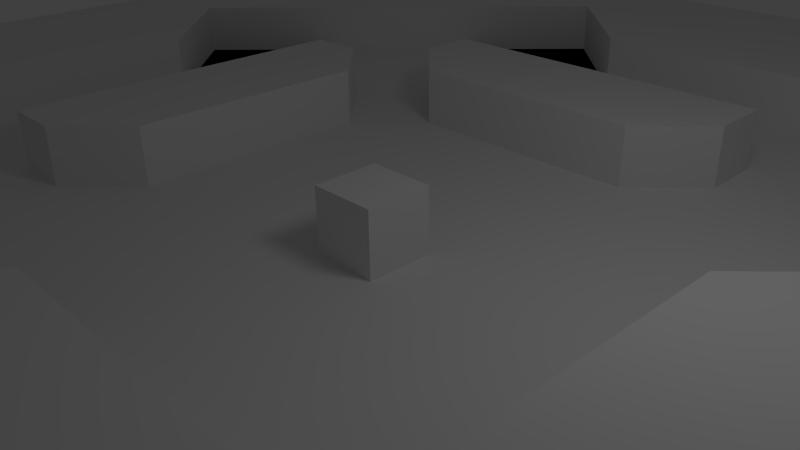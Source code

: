 # Source: obstacles_01_walls.blend  (saved by Blender 2.70.2; exported with 4.5.12 LTS)
import bpy
from mathutils import Matrix  # noqa: F401  (used for matrix-valued properties, if any)

bpy.ops.wm.read_factory_settings(use_empty=True)
scene = bpy.context.scene
scene.name = 'Scene'

# ---- collections
col_collection_1 = bpy.data.collections.new('Collection 1'); scene.collection.children.link(col_collection_1)

# ---- world
world_world = bpy.data.worlds.new('World'); scene.world = world_world
world_world.color = (0.05088, 0.05088, 0.05088)
world_world.use_sun_shadow = False
world_world.sun_shadow_jitter_overblur = 0.0
world_world.cycles.sampling_method = 'MANUAL'
world_world.cycles.sample_map_resolution = 256

# ---- cameras
cam_camera = bpy.data.cameras.new('Camera')
cam_camera.clip_end = 100.0
cam_camera.lens = 35.0
cam_camera.sensor_width = 32.0
cam_camera.sensor_height = 18.0
cam_camera.ortho_scale = 7.314
cam_camera.dof.focus_distance = 0.0
cam_camera.dof.aperture_fstop = 128.0

# ---- lights
light_lamp = bpy.data.lights.new('Lamp', 'POINT')
light_lamp.transmission_factor = 0.0
light_lamp.cutoff_distance = 30.0
light_lamp.energy = 100.0
light_lamp.shadow_buffer_clip_start = 1.001
light_lamp.shadow_soft_size = 1.0
light_lamp.shadow_maximum_resolution = 0.006
light_lamp.use_absolute_resolution = True
light_lamp.cycles.use_multiple_importance_sampling = False

# ---- meshes
me_grid = bpy.data.meshes.new('Grid')
me_grid.from_pydata([(-12.0, -12.0, 0.0), (-10.0, -12.0, 0.0), (-8.0, -12.0, 0.0), (-6.0, -12.0, 0.0), (-4.0, -12.0, 0.0), (-2.0, -12.0, 0.0), (3.576e-07, -12.0, 0.0), (2.0, -12.0, 0.0), (4.0, -12.0, 0.0), (6.0, -12.0, 0.0), (8.0, -12.0, 0.0), (10.0, -12.0, 0.0), (12.0, -12.0, 0.0), (-12.0, -10.0, 0.0), (-10.0, -10.0, 0.0), (-8.0, -10.0, 0.0), (-6.0, -10.0, 0.0), (-4.0, -10.0, 0.0), (-2.0, -10.0, 0.0), (3.576e-07, -10.0, 0.0), (2.0, -10.0, 0.0), (4.0, -10.0, 0.0), (6.0, -10.0, 0.0), (8.0, -10.0, 0.0), (10.0, -10.0, 0.0), (12.0, -10.0, 0.0), (-12.0, -8.0, 0.0), (-10.0, -8.0, 0.0), (-8.0, -8.0, 0.0), (-6.0, -8.0, 0.0), (-4.0, -8.0, 0.0), (-2.0, -8.0, 0.0), (3.576e-07, -8.0, 0.0), (2.0, -8.0, 0.0), (4.0, -8.0, 0.0), (6.0, -8.0, 0.0), (8.0, -8.0, 0.0), (10.0, -8.0, 0.0), (12.0, -8.0, 0.0), (-12.0, -6.0, 0.0), (-10.0, -6.0, 0.0), (-8.0, -6.0, 0.0), (8.0, -6.0, 0.0), (10.0, -6.0, 0.0), (12.0, -6.0, 0.0), (-12.0, -4.0, 0.0), (-10.0, -4.0, 0.0), (-8.0, -4.0, 0.0), (8.0, -4.0, 0.0), (10.0, -4.0, 0.0), (12.0, -4.0, 0.0), (-12.0, -2.0, 0.0), (-10.0, -2.0, 0.0), (-8.0, -2.0, 0.0), (8.0, -2.0, 0.0), (10.0, -2.0, 0.0), (12.0, -2.0, 0.0), (-12.0, 3.576e-07, 0.0), (-10.0, 3.576e-07, 0.0), (-8.0, 3.576e-07, 0.0), (8.0, 3.576e-07, 0.0), (10.0, 3.576e-07, 0.0), (12.0, 3.576e-07, 0.0), (-12.0, 2.0, 0.0), (-10.0, 2.0, 0.0), (-8.0, 2.0, 0.0), (8.0, 2.0, 0.0), (10.0, 2.0, 0.0), (12.0, 2.0, 0.0), (-12.0, 4.0, 0.0), (-10.0, 4.0, 0.0), (-8.0, 4.0, 0.0), (8.0, 4.0, 0.0), (10.0, 4.0, 0.0), (12.0, 4.0, 0.0), (-12.0, 6.0, 0.0), (-10.0, 6.0, 0.0), (-8.0, 6.0, 0.0), (8.0, 6.0, 0.0), (10.0, 6.0, 0.0), (12.0, 6.0, 0.0), (-12.0, 8.0, 0.0), (-10.0, 8.0, 0.0), (-8.0, 8.0, 0.0), (-6.0, 8.0, 0.0), (-4.0, 8.0, 0.0), (-2.0, 8.0, 0.0), (3.576e-07, 8.0, 0.0), (2.0, 8.0, 0.0), (4.0, 8.0, 0.0), (6.0, 8.0, 0.0), (8.0, 8.0, 0.0), (10.0, 8.0, 0.0), (12.0, 8.0, 0.0), (-12.0, 10.0, 0.0), (-10.0, 10.0, 0.0), (-8.0, 10.0, 0.0), (-6.0, 10.0, 0.0), (-4.0, 10.0, 0.0), (-2.0, 10.0, 0.0), (3.576e-07, 10.0, 0.0), (2.0, 10.0, 0.0), (4.0, 10.0, 0.0), (6.0, 10.0, 0.0), (8.0, 10.0, 0.0), (10.0, 10.0, 0.0), (12.0, 10.0, 0.0), (-12.0, 12.0, 0.0), (-10.0, 12.0, 0.0), (-8.0, 12.0, 0.0), (-6.0, 12.0, 0.0), (-4.0, 12.0, 0.0), (-2.0, 12.0, 0.0), (3.576e-07, 12.0, 0.0), (2.0, 12.0, 0.0), (4.0, 12.0, 0.0), (6.0, 12.0, 0.0), (8.0, 12.0, 0.0), (10.0, 12.0, 0.0), (12.0, 12.0, 0.0), (10.0, -10.0, 0.0), (8.0, -10.0, 0.0), (6.0, -10.0, 0.0), (4.0, -10.0, 0.0), (2.0, -10.0, 0.0), (0.0, -10.0, 0.0), (-2.0, -10.0, 0.0), (-4.0, -10.0, 0.0), (-6.0, -10.0, 0.0), (-8.0, -10.0, 0.0), (-10.0, -10.0, 0.0), (-10.0, -8.0, 0.0), (-8.0, -8.0, 0.0), (-6.0, -8.0, 0.0), (-4.0, -8.0, 0.0), (-2.0, -8.0, 0.0), (0.0, -8.0, 0.0), (2.0, -8.0, 0.0), (4.0, -8.0, 0.0), (6.0, -8.0, 0.0), (10.0, -8.0, 0.0), (10.0, -6.0, 0.0), (8.0, -6.0, 0.0), (6.0, -6.0, 0.0), (4.0, -6.0, 0.0), (2.0, -6.0, 0.0), (0.0, -6.0, 0.0), (-2.0, -6.0, 0.0), (-4.0, -6.0, 0.0), (-6.0, -6.0, 0.0), (-8.0, -6.0, 0.0), (-10.0, -6.0, 0.0), (-10.0, -4.0, 0.0), (-8.0, -4.0, 0.0), (-6.0, -4.0, 0.0), (-4.0, -4.0, 0.0), (-2.0, -4.0, 0.0), (0.0, -4.0, 0.0), (2.0, -4.0, 0.0), (4.0, -4.0, 0.0), (6.0, -4.0, 0.0), (8.0, -4.0, 0.0), (10.0, -4.0, 0.0), (10.0, -2.0, 0.0), (8.0, -2.0, 0.0), (6.0, -2.0, 0.0), (4.0, -2.0, 0.0), (2.0, -2.0, 0.0), (0.0, -2.0, 0.0), (-2.0, -2.0, 0.0), (-4.0, -2.0, 0.0), (-6.0, -2.0, 0.0), (-8.0, -2.0, 0.0), (-10.0, -2.0, 0.0), (-10.0, 0.0, 0.0), (-8.0, 0.0, 0.0), (-6.0, 0.0, 0.0), (-4.0, 0.0, 0.0), (-2.0, 0.0, 0.0), (2.0, 0.0, 0.0), (4.0, 0.0, 0.0), (6.0, 0.0, 0.0), (8.0, 0.0, 0.0), (10.0, 0.0, 0.0), (10.0, 2.0, 0.0), (8.0, 2.0, 0.0), (6.0, 2.0, 0.0), (4.0, 2.0, 0.0), (2.0, 2.0, 0.0), (0.0, 2.0, 0.0), (-2.0, 2.0, 0.0), (-4.0, 2.0, 0.0), (-6.0, 2.0, 0.0), (-8.0, 2.0, 0.0), (-10.0, 2.0, 0.0), (-10.0, 4.0, 0.0), (-8.0, 4.0, 0.0), (-6.0, 4.0, 0.0), (-4.0, 4.0, 0.0), (-2.0, 4.0, 0.0), (0.0, 4.0, 0.0), (2.0, 4.0, 0.0), (4.0, 4.0, 0.0), (6.0, 4.0, 0.0), (8.0, 4.0, 0.0), (10.0, 4.0, 0.0), (10.0, 6.0, 0.0), (8.0, 6.0, 0.0), (6.0, 6.0, 0.0), (4.0, 6.0, 0.0), (2.0, 6.0, 0.0), (0.0, 6.0, 0.0), (-2.0, 6.0, 0.0), (-4.0, 6.0, 0.0), (-6.0, 6.0, 0.0), (-8.0, 6.0, 0.0), (-10.0, 6.0, 0.0), (-10.0, 8.0, 0.0), (-6.0, 8.0, 0.0), (-4.0, 8.0, 0.0), (-2.0, 8.0, 0.0), (0.0, 8.0, 0.0), (2.0, 8.0, 0.0), (4.0, 8.0, 0.0), (6.0, 8.0, 0.0), (8.0, 8.0, 0.0), (10.0, 8.0, 0.0), (10.0, 10.0, 0.0), (8.0, 10.0, 0.0), (6.0, 10.0, 0.0), (4.0, 10.0, 0.0), (2.0, 10.0, 0.0), (0.0, 10.0, 0.0), (-2.0, 10.0, 0.0), (-4.0, 10.0, 0.0), (-6.0, 10.0, 0.0), (-8.0, 10.0, 0.0), (-10.0, 10.0, 0.0), (-3.0, 4.0, 0.0), (-3.0, 6.0, 0.0), (-4.0, 5.0, 0.0), (3.0, -6.0, 0.0), (-1.0, -6.0, 0.0), (-2.0, -5.0, 0.0), (-1.0, -4.0, 0.0), (4.0, -5.0, 0.0), (3.0, -4.0, 0.0), (5.0, -4.0, 0.0), (6.0, -3.0, 0.0), (4.0, -3.0, 0.0), (-5.0, -2.0, 0.0), (-6.0, -1.0, 0.0), (-4.0, -1.0, 0.0), (6.0, 1.0, 0.0), (5.0, 2.0, 0.0), (4.0, 1.0, 0.0), (-6.0, 3.0, 0.0), (-4.0, 3.0, 0.0), (-5.0, 4.0, 0.0), (1.0, 4.0, 0.0), (2.0, 5.0, 0.0), (1.0, 6.0, 0.0), (1.0, -2.0, 0.0), (0.5, 0.0, 0.0), (1.0, 0.0, 0.0), (1.0, 2.0, 0.0), (-1.0, -2.0, 0.0), (-1.0, 0.0, 0.0), (-0.5, 0.0, 0.0), (-1.0, 2.0, 0.0), (2.0, 1.0, 0.0), (0.0, 0.5, 0.0), (0.0, 1.0, 0.0), (-2.0, 1.0, 0.0), (0.5, 0.5, 0.0), (0.5, 1.0, 0.0), (1.0, 0.5, 0.0), (1.0, 1.0, 0.0), (-1.0, 0.5, 0.0), (-1.0, 1.0, 0.0), (-0.5, 0.5, 0.0), (-0.5, 1.0, 0.0), (-2.0, -1.0, 0.0), (0.0, -1.0, 0.0), (0.0, -0.5, 0.0), (2.0, -1.0, 0.0), (0.5, -1.0, 0.0), (0.5, -0.5, 0.0), (1.0, -1.0, 0.0), (1.0, -0.5, 0.0), (-1.0, -1.0, 0.0), (-1.0, -0.5, 0.0), (-0.5, -1.0, 0.0), (-0.5, -0.5, 0.0), (-12.0, -12.0, 0.967), (-10.0, -12.0, 0.967), (-8.0, -12.0, 0.967), (-6.0, -12.0, 0.967), (-4.0, -12.0, 0.967), (-2.0, -12.0, 0.967), (3.576e-07, -12.0, 0.967), (2.0, -12.0, 0.967), (4.0, -12.0, 0.967), (6.0, -12.0, 0.967), (8.0, -12.0, 0.967), (10.0, -12.0, 0.967), (12.0, -12.0, 0.967), (-12.0, -10.0, 0.967), (-10.0, -10.0, 0.967), (-8.0, -10.0, 0.967), (-6.0, -10.0, 0.967), (-4.0, -10.0, 0.967), (-2.0, -10.0, 0.967), (3.576e-07, -10.0, 0.967), (2.0, -10.0, 0.967), (4.0, -10.0, 0.967), (6.0, -10.0, 0.967), (8.0, -10.0, 0.967), (10.0, -10.0, 0.967), (12.0, -10.0, 0.967), (-12.0, -8.0, 0.967), (-10.0, -8.0, 0.967), (10.0, -8.0, 0.967), (12.0, -8.0, 0.967), (-12.0, -6.0, 0.967), (-10.0, -6.0, 0.967), (10.0, -6.0, 0.967), (12.0, -6.0, 0.967), (-12.0, -4.0, 0.967), (-10.0, -4.0, 0.967), (10.0, -4.0, 0.967), (12.0, -4.0, 0.967), (-12.0, -2.0, 0.967), (-10.0, -2.0, 0.967), (10.0, -2.0, 0.967), (12.0, -2.0, 0.967), (-12.0, 3.576e-07, 0.967), (-10.0, 3.576e-07, 0.967), (10.0, 3.576e-07, 0.967), (12.0, 3.576e-07, 0.967), (-12.0, 2.0, 0.967), (-10.0, 2.0, 0.967), (10.0, 2.0, 0.967), (12.0, 2.0, 0.967), (-12.0, 4.0, 0.967), (-10.0, 4.0, 0.967), (10.0, 4.0, 0.967), (12.0, 4.0, 0.967), (-12.0, 6.0, 0.967), (-10.0, 6.0, 0.967), (10.0, 6.0, 0.967), (12.0, 6.0, 0.967), (-12.0, 8.0, 0.967), (-10.0, 8.0, 0.967), (10.0, 8.0, 0.967), (12.0, 8.0, 0.967), (-12.0, 10.0, 0.967), (-10.0, 10.0, 0.967), (-8.0, 10.0, 0.967), (-6.0, 10.0, 0.967), (-4.0, 10.0, 0.967), (-2.0, 10.0, 0.967), (3.576e-07, 10.0, 0.967), (2.0, 10.0, 0.967), (4.0, 10.0, 0.967), (6.0, 10.0, 0.967), (8.0, 10.0, 0.967), (10.0, 10.0, 0.967), (12.0, 10.0, 0.967), (-12.0, 12.0, 0.967), (-10.0, 12.0, 0.967), (-8.0, 12.0, 0.967), (-6.0, 12.0, 0.967), (-4.0, 12.0, 0.967), (-2.0, 12.0, 0.967), (3.576e-07, 12.0, 0.967), (2.0, 12.0, 0.967), (4.0, 12.0, 0.967), (6.0, 12.0, 0.967), (8.0, 12.0, 0.967), (10.0, 12.0, 0.967), (12.0, 12.0, 0.967), (10.0, -10.0, 0.967), (8.0, -10.0, 0.967), (6.0, -10.0, 0.967), (4.0, -10.0, 0.967), (2.0, -10.0, 0.967), (0.0, -10.0, 0.967), (-2.0, -10.0, 0.967), (-4.0, -10.0, 0.967), (-2.0, -8.0, 0.967), (0.0, -8.0, 0.967), (2.0, -8.0, 0.967), (6.0, -8.0, 0.967), (8.0, -8.0, 0.967), (10.0, -8.0, 0.967), (10.0, -6.0, 0.967), (8.0, -6.0, 0.967), (4.0, -6.0, 0.967), (2.0, -6.0, 0.967), (0.0, -6.0, 0.967), (-2.0, -6.0, 0.967), (-10.0, -4.0, 0.967), (0.0, -4.0, 0.967), (2.0, -4.0, 0.967), (6.0, -4.0, 0.967), (10.0, -4.0, 0.967), (10.0, -2.0, 0.967), (8.0, -2.0, 0.967), (6.0, -2.0, 0.967), (4.0, -2.0, 0.967), (-6.0, -2.0, 0.967), (-8.0, -2.0, 0.967), (-10.0, -2.0, 0.967), (-10.0, 0.0, 0.967), (-8.0, 0.0, 0.967), (-6.0, 0.0, 0.967), (-4.0, 0.0, 0.967), (0.0, 0.0, 0.967), (4.0, 0.0, 0.967), (6.0, 0.0, 0.967), (8.0, 0.0, 0.967), (10.0, 0.0, 0.967), (10.0, 2.0, 0.967), (8.0, 2.0, 0.967), (6.0, 2.0, 0.967), (-4.0, 2.0, 0.967), (-6.0, 2.0, 0.967), (-8.0, 2.0, 0.967), (-10.0, 2.0, 0.967), (-10.0, 4.0, 0.967), (-6.0, 4.0, 0.967), (-2.0, 4.0, 0.967), (0.0, 4.0, 0.967), (10.0, 4.0, 0.967), (2.0, 6.0, 0.967), (0.0, 6.0, 0.967), (-2.0, 6.0, 0.967), (-4.0, 6.0, 0.967), (-8.0, 6.0, 0.967), (-10.0, 6.0, 0.967), (-10.0, 8.0, 0.967), (-8.0, 8.0, 0.967), (-6.0, 8.0, 0.967), (-2.0, 8.0, 0.967), (0.0, 8.0, 0.967), (2.0, 8.0, 0.967), (4.0, 10.0, 0.967), (2.0, 10.0, 0.967), (0.0, 10.0, 0.967), (-2.0, 10.0, 0.967), (-4.0, 10.0, 0.967), (-6.0, 10.0, 0.967), (-8.0, 10.0, 0.967), (-10.0, 10.0, 0.967), (-3.0, 4.0, 0.967), (-2.0, 5.0, 0.967), (-3.0, 6.0, 0.967), (-4.0, 5.0, 0.967), (-3.0, 5.0, 0.967), (3.0, -6.0, 0.967), (-1.0, -6.0, 0.967), (-2.0, -5.0, 0.967), (0.0, -5.0, 0.967), (-1.0, -4.0, 0.967), (2.0, -5.0, 0.967), (4.0, -5.0, 0.967), (3.0, -4.0, 0.967), (5.0, -4.0, 0.967), (6.0, -3.0, 0.967), (5.0, -2.0, 0.967), (4.0, -3.0, 0.967), (-5.0, -2.0, 0.967), (-6.0, -1.0, 0.967), (-4.0, -1.0, 0.967), (-5.0, 0.0, 0.967), (5.0, 0.0, 0.967), (6.0, 1.0, 0.967), (5.0, 2.0, 0.967), (4.0, 1.0, 0.967), (-5.0, 2.0, 0.967), (-6.0, 3.0, 0.967), (-4.0, 3.0, 0.967), (-5.0, 4.0, 0.967), (1.0, 4.0, 0.967), (2.0, 5.0, 0.967), (1.0, 6.0, 0.967), (0.0, 5.0, 0.967), (-1.0, -5.0, 0.967), (3.0, -5.0, 0.967), (5.0, -3.0, 0.967), (-5.0, -1.0, 0.967), (5.0, 1.0, 0.967), (-5.0, 3.0, 0.967), (1.0, 5.0, 0.967), (0.5, 0.0, 0.967), (-0.5, 0.0, 0.967), (0.0, 0.5, 0.967), (0.5, 0.5, 0.967), (-0.5, 0.5, 0.967), (0.0, -0.5, 0.967), (0.5, -0.5, 0.967), (-0.5, -0.5, 0.967)], [], [(197, 256, 481, 431), (104, 105, 367, 366), (110, 109, 371, 372), (186, 254, 478, 425), (127, 126, 388, 389), (113, 112, 374, 375), (254, 255, 479, 478), (162, 142, 397, 406), (140, 141, 396, 395), (164, 162, 406, 408), (268, 293, 502, 496), (274, 271, 497, 498), (19, 18, 312, 313), (14, 15, 28, 27), (15, 16, 29, 28), (16, 17, 30, 29), (17, 18, 31, 30), (18, 19, 32, 31), (19, 20, 33, 32), (20, 21, 34, 33), (21, 22, 35, 34), (22, 23, 36, 35), (23, 24, 37, 36), (13, 0, 294, 307), (16, 15, 309, 310), (27, 28, 41, 40), (36, 37, 43, 42), (157, 244, 464, 403), (165, 181, 420, 409), (40, 41, 47, 46), (42, 43, 49, 48), (21, 20, 314, 315), (24, 23, 317, 318), (46, 47, 53, 52), (48, 49, 55, 54), (18, 17, 311, 312), (195, 194, 429, 430), (52, 53, 59, 58), (54, 55, 61, 60), (27, 40, 325, 321), (50, 56, 335, 331), (58, 59, 65, 64), (60, 61, 67, 66), (45, 39, 324, 328), (68, 74, 347, 343), (64, 65, 71, 70), (66, 67, 73, 72), (152, 172, 412, 402), (239, 213, 438, 457), (70, 71, 77, 76), (72, 73, 79, 78), (99, 100, 362, 361), (222, 230, 447, 446), (76, 77, 83, 82), (78, 79, 92, 91), (240, 238, 455, 458), (253, 186, 425, 477), (82, 83, 96, 95), (83, 84, 97, 96), (84, 85, 98, 97), (85, 86, 99, 98), (86, 87, 100, 99), (87, 88, 101, 100), (88, 89, 102, 101), (89, 90, 103, 102), (90, 91, 104, 103), (91, 92, 105, 104), (108, 107, 369, 370), (102, 103, 365, 364), (252, 177, 417, 474), (111, 110, 372, 373), (122, 121, 383, 384), (139, 123, 385, 393), (245, 246, 467, 466), (125, 124, 386, 387), (194, 174, 414, 429), (280, 268, 496, 499), (248, 165, 409, 469), (171, 250, 472, 411), (247, 160, 405, 468), (130, 129, 132, 131), (129, 128, 133, 132), (128, 127, 134, 133), (14, 27, 321, 308), (172, 175, 415, 412), (181, 253, 477, 420), (163, 183, 422, 407), (12, 25, 319, 306), (39, 26, 320, 324), (43, 37, 322, 326), (211, 212, 437, 436), (138, 139, 143, 144), (137, 138, 144, 241, 145), (135, 136, 146, 242, 147), (134, 135, 147, 148), (133, 134, 148, 149), (132, 133, 149, 150), (131, 132, 150, 151), (151, 150, 153, 152), (150, 149, 154, 153), (149, 148, 155, 154), (148, 147, 243, 156, 155), (216, 195, 430, 440), (57, 51, 332, 336), (245, 247, 159), (143, 142, 161, 160), (46, 52, 333, 329), (62, 68, 343, 339), (160, 161, 164, 165, 248), (235, 236, 453, 452), (246, 159, 249), (156, 244, 157, 168, 266, 169), (155, 156, 169, 170), (154, 155, 170, 250, 171), (153, 154, 171, 172), (152, 153, 172), (218, 234, 451, 443), (172, 171, 251, 176, 175), (97, 98, 360, 359), (170, 169, 282, 178, 177, 252), (215, 218, 443, 439), (176, 251, 473, 416), (181, 182, 185, 186, 253), (100, 101, 363, 362), (179, 180, 255, 187, 188, 270), (93, 106, 368, 355), (193, 192, 256, 197, 196), (257, 198, 258), (191, 190, 199, 238, 198, 257), (189, 265, 188, 201, 259, 200), (188, 187, 202, 201), (187, 254, 186, 203, 202), (186, 185, 204, 203), (118, 117, 379, 380), (204, 205, 206, 207), (203, 204, 207, 208), (202, 203, 208, 209), (201, 202, 209, 210, 260), (109, 108, 370, 371), (249, 247, 468, 471), (124, 123, 385, 386), (197, 258, 198, 240, 213, 214), (196, 197, 214, 215), (195, 196, 215), (257, 258, 483, 482), (215, 214, 218), (214, 213, 219, 218), (213, 239, 212, 220, 219), (212, 211, 221, 220), (211, 261, 210, 222, 221), (210, 209, 223, 222), (209, 208, 224, 223), (208, 207, 225, 224), (207, 206, 226, 225), (225, 226, 227, 228), (224, 225, 228, 229), (223, 224, 229, 230), (222, 223, 230), (142, 139, 393, 397), (120, 140, 395, 382), (219, 220, 234), (218, 219, 234), (241, 144, 398, 460), (250, 252, 474, 472), (199, 200, 433, 432), (193, 196, 195), (0, 1, 295, 294), (3, 4, 298, 297), (162, 163, 407, 406), (271, 280, 499, 497), (182, 164, 408, 421), (2, 3, 297, 296), (183, 184, 423, 422), (11, 12, 306, 305), (198, 238, 240), (5, 6, 300, 299), (8, 9, 303, 302), (37, 24, 318, 322), (10, 11, 305, 304), (255, 180, 419, 479), (256, 192, 427, 481), (144, 143, 160, 247, 245), (40, 46, 329, 325), (159, 247, 249), (51, 45, 328, 332), (158, 246, 249, 166, 167), (184, 205, 434, 423), (55, 49, 330, 334), (250, 170, 252), (212, 239, 457, 437), (220, 221, 445, 444), (58, 64, 341, 337), (74, 80, 351, 347), (69, 63, 340, 344), (233, 234, 451, 450), (193, 195, 430, 428), (95, 96, 358, 357), (236, 237, 454, 453), (259, 201, 260), (145, 241, 460, 399), (160, 248, 469, 405), (187, 255, 254), (98, 99, 361, 360), (245, 159, 246), (156, 243, 244), (134, 127, 135), (138, 123, 139), (161, 162, 164), (143, 139, 142), (123, 138, 137), (161, 142, 162), (204, 185, 205), (158, 167, 262, 168, 157), (189, 200, 199, 190, 269), (82, 95, 357, 353), (200, 259, 484, 433), (116, 115, 377, 378), (287, 289, 264, 263), (291, 293, 268, 267), (107, 94, 356, 369), (168, 283, 292, 290, 266), (189, 269, 279, 281, 272), (123, 122, 384, 385), (280, 271, 272, 281), (178, 267, 278, 279, 273), (192, 193, 175, 176), (119, 118, 380, 381), (244, 243, 462, 464), (137, 136, 391, 392), (271, 274, 275, 272), (178, 282, 290, 291, 267), (263, 264, 276, 274), (274, 276, 277, 275), (169, 266, 290, 282), (179, 270, 277, 276, 264), (267, 268, 280, 278), (278, 280, 281, 279), (188, 265, 277, 270), (292, 283, 284, 293), (179, 264, 289, 288, 285), (189, 272, 275, 277, 265), (182, 181, 165, 164), (190, 191, 177, 178, 273), (263, 274, 498, 495), (137, 145, 146, 136), (167, 285, 288, 262), (283, 286, 287, 284), (286, 288, 289, 287), (180, 179, 285, 167, 166), (190, 273, 279, 269), (290, 292, 293, 291), (168, 262, 288, 286, 283), (294, 295, 308, 307), (295, 296, 309, 308), (296, 297, 310, 309), (297, 298, 311, 310), (298, 299, 312, 311), (299, 300, 313, 312), (300, 301, 314, 313), (301, 302, 315, 314), (302, 303, 316, 315), (303, 304, 317, 316), (304, 305, 318, 317), (305, 306, 319, 318), (307, 308, 321, 320), (318, 319, 323, 322), (320, 321, 325, 324), (322, 323, 327, 326), (324, 325, 329, 328), (326, 327, 331, 330), (328, 329, 333, 332), (330, 331, 335, 334), (332, 333, 337, 336), (334, 335, 339, 338), (336, 337, 341, 340), (338, 339, 343, 342), (340, 341, 345, 344), (342, 343, 347, 346), (344, 345, 349, 348), (346, 347, 351, 350), (348, 349, 353, 352), (350, 351, 355, 354), (352, 353, 357, 356), (354, 355, 368, 367), (356, 357, 370, 369), (357, 358, 371, 370), (358, 359, 372, 371), (359, 360, 373, 372), (360, 361, 374, 373), (361, 362, 375, 374), (362, 363, 376, 375), (363, 364, 377, 376), (364, 365, 378, 377), (365, 366, 379, 378), (366, 367, 380, 379), (367, 368, 381, 380), (389, 388, 390), (388, 387, 391, 390), (386, 385, 392), (385, 384, 393), (384, 383, 394, 393), (383, 382, 395, 394), (394, 395, 396, 397), (393, 394, 397), (488, 463, 403, 464), (489, 466, 467), (397, 396, 406), (406, 407, 408), (490, 469, 409, 470), (413, 412, 415, 414), (491, 474, 417, 475), (502, 500, 418, 496), (421, 422, 423, 424), (492, 477, 425, 478), (429, 428, 430), (424, 423, 434), (494, 485, 435, 486), (432, 433, 487, 436, 437, 456), (459, 456, 437, 457), (440, 439, 442, 441), (445, 446, 448, 449), (444, 445, 449, 450), (442, 443, 452, 453), (441, 442, 453, 454), (413, 402, 412), (442, 439, 443), (440, 430, 439), (444, 450, 451), (452, 443, 451), (448, 446, 447), (458, 459, 457, 438), (455, 459, 458), (455, 432, 456, 459), (462, 488, 464), (401, 461, 488, 462), (461, 400, 463, 488), (465, 489, 467, 404), (399, 460, 489, 465), (460, 398, 466, 489), (471, 490, 470, 410), (468, 405, 469, 490), (473, 491, 475, 416), (411, 472, 491, 473), (479, 492, 478), (419, 476, 492, 479), (476, 420, 477, 492), (491, 472, 474), (481, 493, 483, 431), (427, 480, 493, 481), (480, 426, 482, 493), (487, 494, 486, 436), (433, 484, 494, 487), (493, 482, 483), (494, 484, 485), (468, 490, 471), (400, 399, 465, 404, 403, 463), (420, 476, 419, 410, 470, 409), (500, 501, 495, 418), (386, 392, 391, 387), (496, 418, 497, 499), (426, 480, 427, 416, 475, 417), (422, 421, 408, 407), (418, 495, 498, 497), (428, 429, 414, 415), (213, 240, 458, 438), (80, 93, 355, 351), (101, 102, 364, 363), (234, 220, 444, 451), (230, 231, 448, 447), (76, 82, 353, 349), (56, 62, 339, 335), (73, 67, 342, 346), (258, 197, 431, 483), (38, 44, 327, 323), (293, 284, 500, 502), (6, 7, 301, 300), (173, 152, 402, 413), (26, 13, 307, 320), (9, 10, 304, 303), (4, 5, 299, 298), (1, 2, 296, 295), (7, 8, 302, 301), (174, 173, 413, 414), (175, 193, 428, 415), (147, 242, 461, 401), (205, 185, 424, 434), (146, 145, 399, 400), (135, 127, 389, 390), (115, 114, 376, 377), (121, 120, 382, 383), (112, 111, 373, 374), (246, 158, 404, 467), (103, 104, 366, 365), (242, 146, 400, 461), (237, 217, 441, 454), (232, 233, 450, 449), (79, 73, 346, 350), (92, 79, 350, 354), (75, 69, 344, 348), (64, 70, 345, 341), (217, 216, 440, 441), (61, 55, 334, 338), (44, 50, 331, 327), (260, 210, 435, 485), (251, 171, 411, 473), (180, 166, 410, 419), (141, 162, 406, 396), (144, 245, 466, 398), (177, 191, 426, 417), (287, 263, 495, 501), (158, 157, 403, 404), (136, 135, 390, 391), (123, 137, 392, 385), (259, 260, 485, 484), (126, 125, 387, 388), (117, 116, 378, 379), (210, 261, 486, 435), (106, 119, 381, 368), (105, 92, 354, 367), (114, 113, 375, 376), (166, 249, 471, 410), (96, 97, 359, 358), (195, 215, 439, 430), (234, 235, 452, 451), (94, 81, 352, 356), (70, 76, 349, 345), (81, 75, 348, 352), (231, 232, 449, 448), (221, 222, 446, 445), (67, 61, 338, 342), (261, 211, 436, 486), (52, 58, 337, 333), (63, 57, 336, 340), (191, 257, 482, 426), (25, 38, 323, 319), (49, 43, 326, 330), (238, 199, 432, 455), (185, 182, 421, 424), (22, 21, 315, 316), (284, 287, 501, 500), (23, 22, 316, 317), (20, 19, 313, 314), (17, 16, 310, 311), (192, 176, 416, 427), (243, 147, 401, 462), (15, 14, 308, 309)])
me_grid.use_remesh_preserve_volume = False
me_grid.use_remesh_preserve_attributes = False
me_grid.use_mirror_vertex_groups = False
me_grid.update()

# ---- objects
ob_grid = bpy.data.objects.new('Grid', me_grid)
ob_lamp = bpy.data.objects.new('Lamp', light_lamp)
ob_camera = bpy.data.objects.new('Camera', cam_camera)

# ---- transforms, parenting, visibility, modifiers, constraints
ob_grid.location = (0.0, 0.0, 0.0)
ob_grid.lineart.crease_threshold = 0.0
ob_lamp.location = (4.076, 1.005, 5.904)
ob_lamp.rotation_euler = (0.6503, 0.05522, 1.866)
ob_lamp.lock_rotations_4d = False
ob_lamp.empty_display_type = 'ARROWS'
ob_lamp.color = (0.0, 0.0, 0.0, 0.0)
ob_lamp.lineart.crease_threshold = 0.0
ob_camera.location = (7.481, -6.508, 5.344)
ob_camera.rotation_euler = (1.109, 0.01082, 0.8149)
ob_camera.lock_rotations_4d = False
ob_camera.empty_display_type = 'ARROWS'
ob_camera.color = (0.0, 0.0, 0.0, 0.0)
ob_camera.display_type = 'WIRE'
ob_camera.lineart.crease_threshold = 0.0

# ---- collection membership
col_collection_1.objects.link(ob_grid)
col_collection_1.objects.link(ob_lamp)
col_collection_1.objects.link(ob_camera)

# ---- scene / render settings (as saved in the file)
scene.camera = ob_camera
scene.frame_start = 1; scene.frame_end = 250; scene.frame_set(1)
scene.render.engine = 'BLENDER_EEVEE_NEXT'
scene.render.image_settings.color_mode = 'RGB'
scene.render.image_settings.compression = 90
scene.render.resolution_percentage = 50
scene.render.dither_intensity = 0.0
scene.render.bake_margin = 2
scene.render.bake_bias = 0.0
scene.cycles.use_denoising = False
scene.cycles.samples = 10
scene.cycles.sampling_pattern = 'TABULATED_SOBOL'
scene.cycles.light_sampling_threshold = 0.0
scene.cycles.use_adaptive_sampling = False
scene.cycles.use_light_tree = False
scene.cycles.blur_glossy = 0.0
scene.cycles.volume_bounces = 1
scene.cycles.pixel_filter_type = 'GAUSSIAN'
scene.cycles.sample_clamp_indirect = 0.0
scene.view_settings.view_transform = 'Standard'
bpy.context.view_layer.update()
